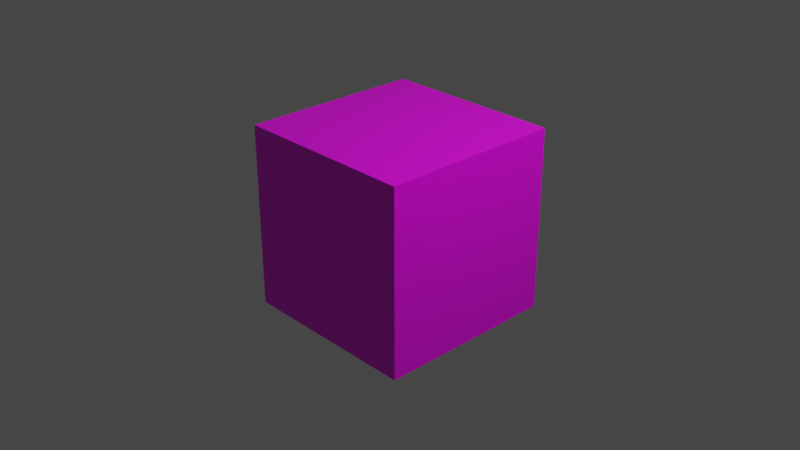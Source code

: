 # Source: textured_example_3.blend  (saved by Blender 2.93.21; exported with 4.5.12 LTS)
import bpy
from mathutils import Matrix  # noqa: F401  (used for matrix-valued properties, if any)

bpy.ops.wm.read_factory_settings(use_empty=True)
scene = bpy.context.scene
scene.name = 'Scene'

# ---- collections
col_collection = bpy.data.collections.new('Collection'); scene.collection.children.link(col_collection)

# ---- images (referenced by path relative to the original .blend; pixels are not part of the script)
import os
ASSET_DIR = os.environ.get("B2B_ASSET_DIR", "")  # directory of the original .blend (textures are referenced by path, not embedded)
HERE = os.path.dirname(os.path.abspath(__file__))  # packed textures are extracted next to this script under _unpacked/

def load_image(name, relpath, width, height, colorspace="sRGB"):
    """Load a texture the original file referenced (path relative to the .blend, or extracted next to this script)."""
    p = next((c for c in (os.path.join(HERE, relpath), os.path.join(ASSET_DIR, relpath)) if relpath and os.path.exists(c)), "")
    if p:
        img = bpy.data.images.load(p, check_existing=True)
        img.name = name
    else:  # same state as the original file: an image datablock whose file is absent (Cycles renders it pink)
        img = bpy.data.images.new(name, width, height)
        img.source = "FILE"
        img.filepath = "//" + (relpath or name)
    img.colorspace_settings.name = colorspace
    return img
img_skybox_dds = load_image('skybox.dds', 'skybox.dds', 1024, 1024, 'sRGB')

# ---- materials (node trees are filled in below, after node groups)
mat_skybox_texture = bpy.data.materials.new('Skybox_Texture')
mat_skybox_texture.alpha_threshold = 0.0
mat_skybox_texture.use_backface_culling = True
mat_skybox_texture.use_transparent_shadow = False
mat_skybox_texture.preview_render_type = 'CUBE'
mat_skybox_texture.line_color = (0.0, 0.0, 0.0, 1.0)

# ---- material node trees
mat_skybox_texture.use_nodes = True; mat_skybox_texture.node_tree.nodes.clear()
_N = mat_skybox_texture.node_tree.nodes; _L = mat_skybox_texture.node_tree.links
n0 = _N.new('ShaderNodeOutputMaterial'); n0.name = 'Material Output'; n0.location = (300, 300)
n1 = _N.new('ShaderNodeBsdfPrincipled'); n1.name = 'Principled BSDF'; n1.location = (10, 300)
n1.distribution = 'GGX'
n1.subsurface_method = 'BURLEY'
n1.inputs[2].default_value = 0.4
n1.inputs[3].default_value = 1.45
n1.inputs[27].default_value = (0.0, 0.0, 0.0, 1.0)
n1.inputs[28].default_value = 1.0
n2 = _N.new('ShaderNodeTexImage'); n2.name = 'Image Texture'; n2.location = (-190, 280)
n2.image = img_skybox_dds
_L.new(n1.outputs[0], n0.inputs[0])
_L.new(n2.outputs[0], n1.inputs[0])
n0.is_active_output = True

# ---- world
world_world = bpy.data.worlds.new('World'); scene.world = world_world
world_world.use_nodes = True; world_world.node_tree.nodes.clear()
_N = world_world.node_tree.nodes; _L = world_world.node_tree.links
n0 = _N.new('ShaderNodeOutputWorld'); n0.name = 'World Output'; n0.location = (300, 300)
n1 = _N.new('ShaderNodeBackground'); n1.name = 'Background'; n1.location = (10, 300)
n1.inputs[0].default_value = (0.05088, 0.05088, 0.05088, 1.0)
_L.new(n1.outputs[0], n0.inputs[0])
n0.is_active_output = True
world_world.color = (0.05088, 0.05088, 0.05088)
world_world.use_sun_shadow = False
world_world.sun_shadow_jitter_overblur = 0.0

# ---- cameras
cam_camera = bpy.data.cameras.new('Camera')
cam_camera.clip_end = 100.0
cam_camera.ortho_scale = 7.314

# ---- lights
light_light = bpy.data.lights.new('Light', 'POINT')
light_light.transmission_factor = 0.0
light_light.energy = 1000.0
light_light.shadow_soft_size = 0.1
light_light.shadow_maximum_resolution = 0.006
light_light.use_absolute_resolution = True

# ---- meshes
me_skybox = bpy.data.meshes.new('Skybox')
me_skybox.from_pydata([(1.0, 1.0, 1.0), (1.0, 1.0, -1.0), (1.0, -1.0, 1.0), (1.0, -1.0, -1.0), (-1.0, 1.0, 1.0), (-1.0, 1.0, -1.0), (-1.0, -1.0, 1.0), (-1.0, -1.0, -1.0)], [], [(2, 4, 0), (7, 2, 3), (5, 6, 7), (7, 1, 5), (3, 0, 1), (1, 4, 5), (2, 6, 4), (7, 6, 2), (5, 4, 6), (7, 3, 1), (3, 2, 0), (1, 0, 4)])
_uv = me_skybox.uv_layers.new(name='UVMap')
_uv.uv.foreach_set('vector', [0.625, 0.75, 0.875, 0.5, 0.625, 0.5, 0.375, 1.0, 0.625, 0.75, 0.375, 0.75, 0.375, 0.25, 0.625, 0.0, 0.375, 0.0, 0.125, 0.75, 0.375, 0.5, 0.125, 0.5, 0.375, 0.75, 0.625, 0.5, 0.375, 0.5, 0.375, 0.5, 0.625, 0.25, 0.375, 0.25, 0.625, 0.75, 0.875, 0.75, 0.875, 0.5, 0.375, 1.0, 0.625, 1.0, 0.625, 0.75, 0.375, 0.25, 0.625, 0.25, 0.625, 0.0, 0.125, 0.75, 0.375, 0.75, 0.375, 0.5, 0.375, 0.75, 0.625, 0.75, 0.625, 0.5, 0.375, 0.5, 0.625, 0.5, 0.625, 0.25])
me_skybox.materials.append(mat_skybox_texture)
me_skybox.use_remesh_preserve_volume = False
me_skybox.use_remesh_preserve_attributes = False
me_skybox.use_mirror_vertex_groups = False
me_skybox.update()

# ---- objects
ob_skybox = bpy.data.objects.new('Skybox', me_skybox)
ob_light = bpy.data.objects.new('Light', light_light)
ob_camera = bpy.data.objects.new('Camera', cam_camera)

# ---- transforms, parenting, visibility, modifiers, constraints
ob_skybox.location = (0.0, 0.0, 0.0)
ob_skybox.lock_rotations_4d = False
ob_skybox.empty_display_type = 'ARROWS'
ob_skybox.lineart.crease_threshold = 0.0
ob_light.location = (4.076, 1.005, 5.904)
ob_light.rotation_euler = (0.6503, 0.05522, 1.866)
ob_light.lock_rotations_4d = False
ob_light.empty_display_type = 'ARROWS'
ob_light.color = (0.0, 0.0, 0.0, 0.0)
ob_light.lineart.crease_threshold = 0.0
ob_camera.location = (7.359, -6.926, 4.958)
ob_camera.rotation_euler = (1.109, 0.0, 0.8149)
ob_camera.lock_rotations_4d = False
ob_camera.empty_display_type = 'ARROWS'
ob_camera.color = (0.0, 0.0, 0.0, 0.0)
ob_camera.display_type = 'WIRE'
ob_camera.lineart.crease_threshold = 0.0

# ---- collection membership
col_collection.objects.link(ob_skybox)
col_collection.objects.link(ob_light)
col_collection.objects.link(ob_camera)

# ---- scene / render settings (as saved in the file)
scene.camera = ob_camera
scene.frame_start = 1; scene.frame_end = 250; scene.frame_set(1)
scene.render.engine = 'BLENDER_EEVEE_NEXT'
scene.cycles.use_denoising = False
scene.cycles.samples = 128
scene.cycles.sampling_pattern = 'TABULATED_SOBOL'
scene.cycles.use_adaptive_sampling = False
scene.cycles.use_light_tree = False
scene.view_settings.view_transform = 'Filmic'
bpy.context.view_layer.update()
